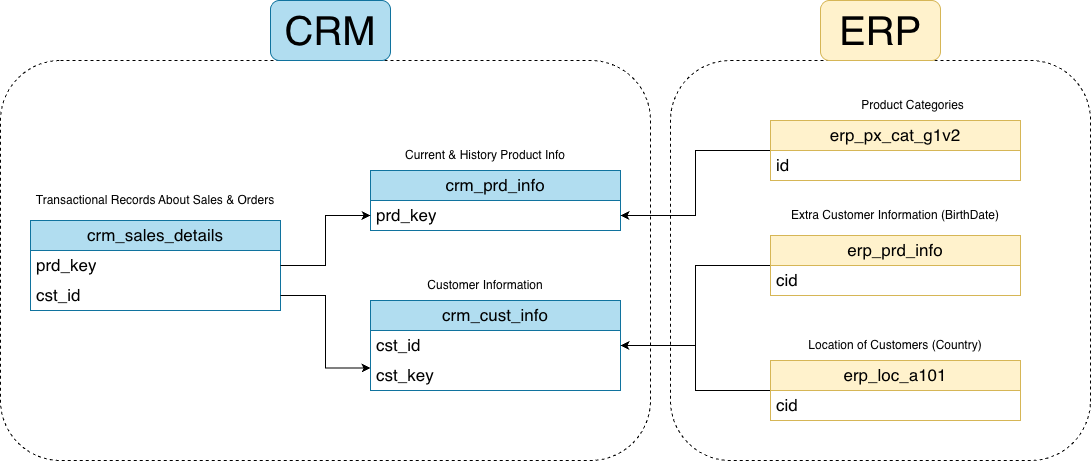

The diagram above was exported from draw.io. Its source (the exported page's mxGraphModel, read from the mxfile embedded in the PNG):
<mxGraphModel dx="1534" dy="1080" grid="1" gridSize="10" guides="1" tooltips="1" connect="1" arrows="1" fold="1" page="0" pageScale="1" pageWidth="1169" pageHeight="827" math="0" shadow="0">
  <root>
    <mxCell id="0" />
    <mxCell id="1" parent="0" />
    <mxCell id="kJde2jFONupUIruniJG_-25" parent="1" style="swimlane;fontStyle=0;childLayout=stackLayout;horizontal=1;startSize=30;horizontalStack=0;resizeParent=1;resizeParentMax=0;resizeLast=0;collapsible=1;marginBottom=0;whiteSpace=wrap;html=1;fillColor=#b1ddf0;strokeColor=#10739e;" value="&lt;font style=&quot;font-size: 17px;&quot;&gt;crm_cust_info&lt;/font&gt;" vertex="1">
      <mxGeometry height="90" width="250" y="280" as="geometry" />
    </mxCell>
    <mxCell id="kJde2jFONupUIruniJG_-26" parent="kJde2jFONupUIruniJG_-25" style="text;strokeColor=none;fillColor=none;align=left;verticalAlign=middle;spacingLeft=4;spacingRight=4;overflow=hidden;points=[[0,0.5],[1,0.5]];portConstraint=eastwest;rotatable=0;whiteSpace=wrap;html=1;" value="&lt;font style=&quot;font-size: 17px;&quot;&gt;cst_id&lt;/font&gt;" vertex="1">
      <mxGeometry height="30" width="250" y="30" as="geometry" />
    </mxCell>
    <mxCell id="kJde2jFONupUIruniJG_-44" parent="kJde2jFONupUIruniJG_-25" style="text;strokeColor=none;fillColor=none;align=left;verticalAlign=middle;spacingLeft=4;spacingRight=4;overflow=hidden;points=[[0,0.5],[1,0.5]];portConstraint=eastwest;rotatable=0;whiteSpace=wrap;html=1;" value="&lt;font style=&quot;font-size: 17px;&quot;&gt;cst_key&lt;/font&gt;" vertex="1">
      <mxGeometry height="30" width="250" y="60" as="geometry" />
    </mxCell>
    <mxCell id="kJde2jFONupUIruniJG_-29" parent="1" style="text;html=1;whiteSpace=wrap;strokeColor=none;fillColor=none;align=center;verticalAlign=middle;rounded=0;" value="Customer Information" vertex="1">
      <mxGeometry height="30" width="150" x="40" y="250" as="geometry" />
    </mxCell>
    <mxCell id="kJde2jFONupUIruniJG_-30" parent="1" style="swimlane;fontStyle=0;childLayout=stackLayout;horizontal=1;startSize=30;horizontalStack=0;resizeParent=1;resizeParentMax=0;resizeLast=0;collapsible=1;marginBottom=0;whiteSpace=wrap;html=1;fillColor=#b1ddf0;strokeColor=#10739e;" value="&lt;font style=&quot;font-size: 17px;&quot;&gt;crm_prd_info&lt;/font&gt;" vertex="1">
      <mxGeometry height="60" width="250" y="150" as="geometry" />
    </mxCell>
    <mxCell id="kJde2jFONupUIruniJG_-31" parent="kJde2jFONupUIruniJG_-30" style="text;strokeColor=none;fillColor=none;align=left;verticalAlign=middle;spacingLeft=4;spacingRight=4;overflow=hidden;points=[[0,0.5],[1,0.5]];portConstraint=eastwest;rotatable=0;whiteSpace=wrap;html=1;" value="&lt;font style=&quot;font-size: 17px;&quot;&gt;prd_key&lt;/font&gt;" vertex="1">
      <mxGeometry height="30" width="250" y="30" as="geometry" />
    </mxCell>
    <mxCell id="kJde2jFONupUIruniJG_-35" parent="1" style="swimlane;fontStyle=0;childLayout=stackLayout;horizontal=1;startSize=30;horizontalStack=0;resizeParent=1;resizeParentMax=0;resizeLast=0;collapsible=1;marginBottom=0;whiteSpace=wrap;html=1;fillColor=#b1ddf0;strokeColor=#10739e;" value="&lt;font style=&quot;font-size: 17px;&quot;&gt;crm_sales_details&lt;/font&gt;" vertex="1">
      <mxGeometry height="90" width="250" x="-340" y="200" as="geometry" />
    </mxCell>
    <mxCell id="kJde2jFONupUIruniJG_-36" parent="kJde2jFONupUIruniJG_-35" style="text;strokeColor=none;fillColor=none;align=left;verticalAlign=middle;spacingLeft=4;spacingRight=4;overflow=hidden;points=[[0,0.5],[1,0.5]];portConstraint=eastwest;rotatable=0;whiteSpace=wrap;html=1;" value="&lt;font style=&quot;font-size: 17px;&quot;&gt;prd_key&lt;/font&gt;" vertex="1">
      <mxGeometry height="30" width="250" y="30" as="geometry" />
    </mxCell>
    <mxCell id="kJde2jFONupUIruniJG_-37" parent="kJde2jFONupUIruniJG_-35" style="text;strokeColor=none;fillColor=none;align=left;verticalAlign=middle;spacingLeft=4;spacingRight=4;overflow=hidden;points=[[0,0.5],[1,0.5]];portConstraint=eastwest;rotatable=0;whiteSpace=wrap;html=1;" value="&lt;font style=&quot;font-size: 17px;&quot;&gt;cst_id&lt;/font&gt;" vertex="1">
      <mxGeometry height="30" width="250" y="60" as="geometry" />
    </mxCell>
    <mxCell id="kJde2jFONupUIruniJG_-38" edge="1" parent="1" source="kJde2jFONupUIruniJG_-36" style="edgeStyle=orthogonalEdgeStyle;rounded=0;orthogonalLoop=1;jettySize=auto;html=1;entryX=0;entryY=0.75;entryDx=0;entryDy=0;" target="kJde2jFONupUIruniJG_-30">
      <mxGeometry relative="1" as="geometry" />
    </mxCell>
    <mxCell id="kJde2jFONupUIruniJG_-39" edge="1" parent="1" source="kJde2jFONupUIruniJG_-37" style="edgeStyle=orthogonalEdgeStyle;rounded=0;orthogonalLoop=1;jettySize=auto;html=1;entryX=0;entryY=0.75;entryDx=0;entryDy=0;" target="kJde2jFONupUIruniJG_-25">
      <mxGeometry relative="1" as="geometry" />
    </mxCell>
    <mxCell id="kJde2jFONupUIruniJG_-32" parent="1" style="text;html=1;whiteSpace=wrap;strokeColor=none;fillColor=none;align=center;verticalAlign=middle;rounded=0;" value="Current &amp;amp; History Product Info" vertex="1">
      <mxGeometry height="30" width="250" x="-10" y="120" as="geometry" />
    </mxCell>
    <mxCell id="kJde2jFONupUIruniJG_-40" parent="1" style="text;html=1;whiteSpace=wrap;strokeColor=none;fillColor=none;align=center;verticalAlign=middle;rounded=0;" value="Transactional Records About Sales &amp;amp; Orders" vertex="1">
      <mxGeometry height="30" width="250" x="-340" y="165" as="geometry" />
    </mxCell>
    <mxCell id="kJde2jFONupUIruniJG_-60" edge="1" parent="1" source="kJde2jFONupUIruniJG_-41" style="edgeStyle=orthogonalEdgeStyle;rounded=0;orthogonalLoop=1;jettySize=auto;html=1;entryX=1;entryY=0.5;entryDx=0;entryDy=0;" target="kJde2jFONupUIruniJG_-25">
      <mxGeometry relative="1" as="geometry" />
    </mxCell>
    <mxCell id="kJde2jFONupUIruniJG_-41" parent="1" style="swimlane;fontStyle=0;childLayout=stackLayout;horizontal=1;startSize=30;horizontalStack=0;resizeParent=1;resizeParentMax=0;resizeLast=0;collapsible=1;marginBottom=0;whiteSpace=wrap;html=1;fillColor=#fff2cc;strokeColor=#d6b656;" value="&lt;font style=&quot;font-size: 17px;&quot;&gt;erp_prd_info&lt;/font&gt;" vertex="1">
      <mxGeometry height="60" width="250" x="400" y="215" as="geometry" />
    </mxCell>
    <mxCell id="kJde2jFONupUIruniJG_-42" parent="kJde2jFONupUIruniJG_-41" style="text;strokeColor=none;fillColor=none;align=left;verticalAlign=middle;spacingLeft=4;spacingRight=4;overflow=hidden;points=[[0,0.5],[1,0.5]];portConstraint=eastwest;rotatable=0;whiteSpace=wrap;html=1;" value="&lt;font style=&quot;font-size: 17px;&quot;&gt;cid&lt;/font&gt;" vertex="1">
      <mxGeometry height="30" width="250" y="30" as="geometry" />
    </mxCell>
    <mxCell id="kJde2jFONupUIruniJG_-46" parent="1" style="text;html=1;whiteSpace=wrap;strokeColor=none;fillColor=none;align=center;verticalAlign=middle;rounded=0;" value="Extra Customer Information (BirthDate)" vertex="1">
      <mxGeometry height="30" width="250" x="400" y="180" as="geometry" />
    </mxCell>
    <mxCell id="kJde2jFONupUIruniJG_-59" edge="1" parent="1" source="kJde2jFONupUIruniJG_-47" style="edgeStyle=orthogonalEdgeStyle;rounded=0;orthogonalLoop=1;jettySize=auto;html=1;entryX=1;entryY=0.5;entryDx=0;entryDy=0;" target="kJde2jFONupUIruniJG_-25">
      <mxGeometry relative="1" as="geometry" />
    </mxCell>
    <mxCell id="kJde2jFONupUIruniJG_-47" parent="1" style="swimlane;fontStyle=0;childLayout=stackLayout;horizontal=1;startSize=30;horizontalStack=0;resizeParent=1;resizeParentMax=0;resizeLast=0;collapsible=1;marginBottom=0;whiteSpace=wrap;html=1;fillColor=#fff2cc;strokeColor=#d6b656;" value="&lt;font style=&quot;font-size: 17px;&quot;&gt;erp_loc_a101&lt;/font&gt;" vertex="1">
      <mxGeometry height="60" width="250" x="400" y="340" as="geometry" />
    </mxCell>
    <mxCell id="kJde2jFONupUIruniJG_-48" parent="kJde2jFONupUIruniJG_-47" style="text;strokeColor=none;fillColor=none;align=left;verticalAlign=middle;spacingLeft=4;spacingRight=4;overflow=hidden;points=[[0,0.5],[1,0.5]];portConstraint=eastwest;rotatable=0;whiteSpace=wrap;html=1;" value="&lt;font style=&quot;font-size: 17px;&quot;&gt;cid&lt;/font&gt;" vertex="1">
      <mxGeometry height="30" width="250" y="30" as="geometry" />
    </mxCell>
    <mxCell id="kJde2jFONupUIruniJG_-51" parent="1" style="text;html=1;whiteSpace=wrap;strokeColor=none;fillColor=none;align=center;verticalAlign=middle;rounded=0;" value="Location of Customers (Country)" vertex="1">
      <mxGeometry height="30" width="180" x="435" y="310" as="geometry" />
    </mxCell>
    <mxCell id="kJde2jFONupUIruniJG_-61" edge="1" parent="1" source="kJde2jFONupUIruniJG_-53" style="edgeStyle=orthogonalEdgeStyle;rounded=0;orthogonalLoop=1;jettySize=auto;html=1;entryX=1;entryY=0.75;entryDx=0;entryDy=0;" target="kJde2jFONupUIruniJG_-30">
      <mxGeometry relative="1" as="geometry" />
    </mxCell>
    <mxCell id="kJde2jFONupUIruniJG_-53" parent="1" style="swimlane;fontStyle=0;childLayout=stackLayout;horizontal=1;startSize=30;horizontalStack=0;resizeParent=1;resizeParentMax=0;resizeLast=0;collapsible=1;marginBottom=0;whiteSpace=wrap;html=1;fillColor=#fff2cc;strokeColor=#d6b656;" value="&lt;font style=&quot;font-size: 17px;&quot;&gt;erp_px_cat_g1v2&lt;/font&gt;" vertex="1">
      <mxGeometry height="60" width="250" x="400" y="100" as="geometry" />
    </mxCell>
    <mxCell id="kJde2jFONupUIruniJG_-54" parent="kJde2jFONupUIruniJG_-53" style="text;strokeColor=none;fillColor=none;align=left;verticalAlign=middle;spacingLeft=4;spacingRight=4;overflow=hidden;points=[[0,0.5],[1,0.5]];portConstraint=eastwest;rotatable=0;whiteSpace=wrap;html=1;" value="&lt;font style=&quot;font-size: 17px;&quot;&gt;id&lt;/font&gt;" vertex="1">
      <mxGeometry height="30" width="250" y="30" as="geometry" />
    </mxCell>
    <mxCell id="kJde2jFONupUIruniJG_-62" parent="1" style="rounded=1;whiteSpace=wrap;html=1;fillColor=none;dashed=1;" value="" vertex="1">
      <mxGeometry height="400" width="650" x="-370" y="40" as="geometry" />
    </mxCell>
    <mxCell id="kJde2jFONupUIruniJG_-64" parent="1" style="rounded=1;whiteSpace=wrap;html=1;fillColor=#b1ddf0;strokeColor=#10739e;" value="&lt;font style=&quot;font-size: 40px;&quot;&gt;CRM&lt;/font&gt;" vertex="1">
      <mxGeometry height="60" width="120" x="-100" y="-20" as="geometry" />
    </mxCell>
    <mxCell id="kJde2jFONupUIruniJG_-67" parent="1" style="rounded=1;whiteSpace=wrap;html=1;fillColor=none;dashed=1;" value="" vertex="1">
      <mxGeometry height="400" width="420" x="300" y="40" as="geometry" />
    </mxCell>
    <mxCell id="kJde2jFONupUIruniJG_-68" parent="1" style="rounded=1;whiteSpace=wrap;html=1;fillColor=#fff2cc;strokeColor=#d6b656;" value="&lt;font style=&quot;font-size: 40px;&quot;&gt;ERP&lt;/font&gt;" vertex="1">
      <mxGeometry height="60" width="120" x="450" y="-20" as="geometry" />
    </mxCell>
    <mxCell id="kJde2jFONupUIruniJG_-69" parent="1" style="text;html=1;whiteSpace=wrap;strokeColor=none;fillColor=none;align=center;verticalAlign=middle;rounded=0;" value="Product Categories" vertex="1">
      <mxGeometry height="30" width="125" x="480" y="70" as="geometry" />
    </mxCell>
  </root>
</mxGraphModel>